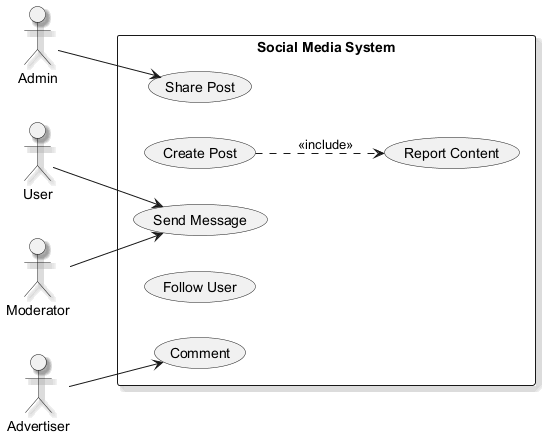

The diagram above was rendered by PlantUML. Its source (embedded in the PNG):
@startuml
skinparam monochrome true
skinparam shadowing true
left to right direction
actor "Moderator" as Moderator
actor "Admin" as Admin
actor "Advertiser" as Advertiser
actor "User" as User
rectangle "Social Media System" {
  usecase "Send Message" as UC_SendMessage
  usecase "Create Post" as UC_CreatePost
  usecase "Comment" as UC_Comment
  usecase "Follow User" as UC_FollowUser
  usecase "Share Post" as UC_SharePost
  usecase "Report Content" as UC_ReportContent
}
Moderator --> UC_SendMessage
Admin --> UC_SharePost
Advertiser --> UC_Comment
User --> UC_SendMessage
UC_CreatePost ..> UC_ReportContent : <<include>>
@enduml